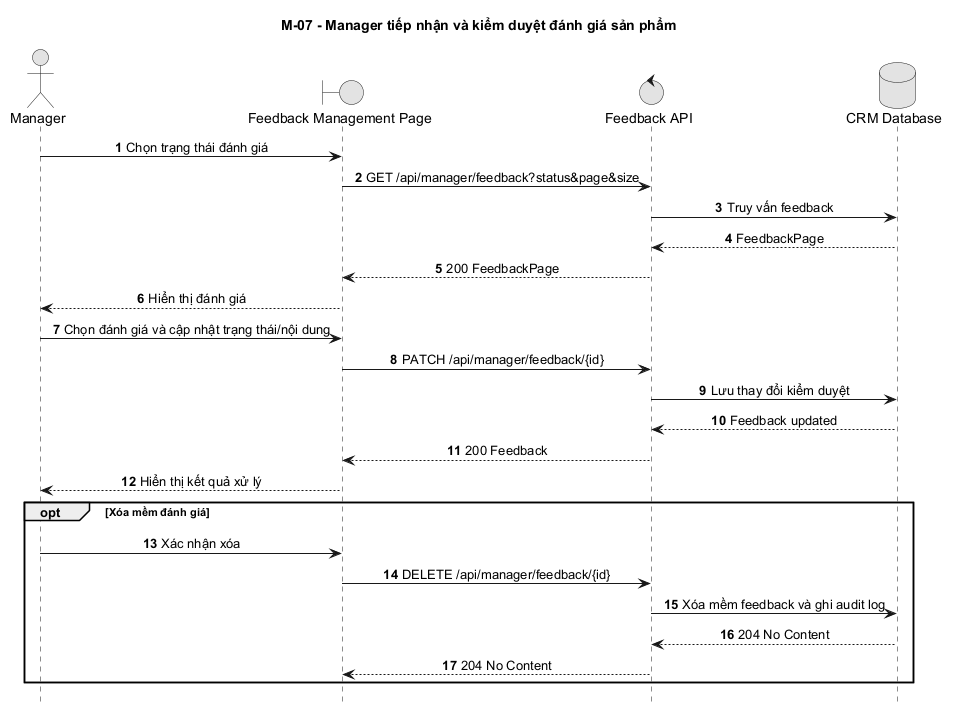

The diagram above was rendered by PlantUML. Its source (embedded in the PNG):
@startuml
title M-07 - Manager tiếp nhận và kiểm duyệt đánh giá sản phẩm
autonumber
hide footbox
skinparam monochrome true
skinparam sequenceMessageAlign center
skinparam responseMessageBelowArrow true

actor Manager
boundary "Feedback Management Page" as Web
control "Feedback API" as API
database "CRM Database" as DB

Manager -> Web: Chọn trạng thái đánh giá
Web -> API: GET /api/manager/feedback?status&page&size
API -> DB: Truy vấn feedback
DB --> API: FeedbackPage
API --> Web: 200 FeedbackPage
Web --> Manager: Hiển thị đánh giá

Manager -> Web: Chọn đánh giá và cập nhật trạng thái/nội dung
Web -> API: PATCH /api/manager/feedback/{id}
API -> DB: Lưu thay đổi kiểm duyệt
DB --> API: Feedback updated
API --> Web: 200 Feedback
Web --> Manager: Hiển thị kết quả xử lý

opt Xóa mềm đánh giá
  Manager -> Web: Xác nhận xóa
  Web -> API: DELETE /api/manager/feedback/{id}
  API -> DB: Xóa mềm feedback và ghi audit log
  DB --> API: 204 No Content
  API --> Web: 204 No Content
end
@enduml